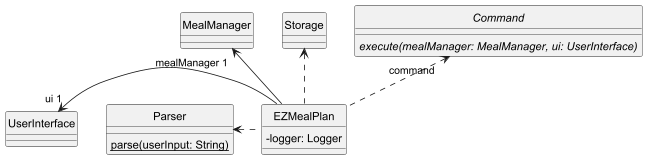

The diagram above was rendered by PlantUML. Its source (embedded in the PNG):
@startuml
 'https://plantuml.com/class-diagram

 class EZMealPlan {
     -logger: Logger
 }

 class UserInterface {
 }

 class MealManager {
 }

 class Storage {
 }

 class Parser {
 {static} parse(userInput: String)
 }

 abstract class Command {
 {abstract}execute(mealManager: MealManager, ui: UserInterface)
 }

 UserInterface "ui 1" <- EZMealPlan
 MealManager "mealManager 1" <-- EZMealPlan
 Storage <.. EZMealPlan
 Parser <. EZMealPlan
 Command "command" <.. EZMealPlan


 hide circle
 show abstract fields
 skinparam classAttributeIconSize 0
 @enduml